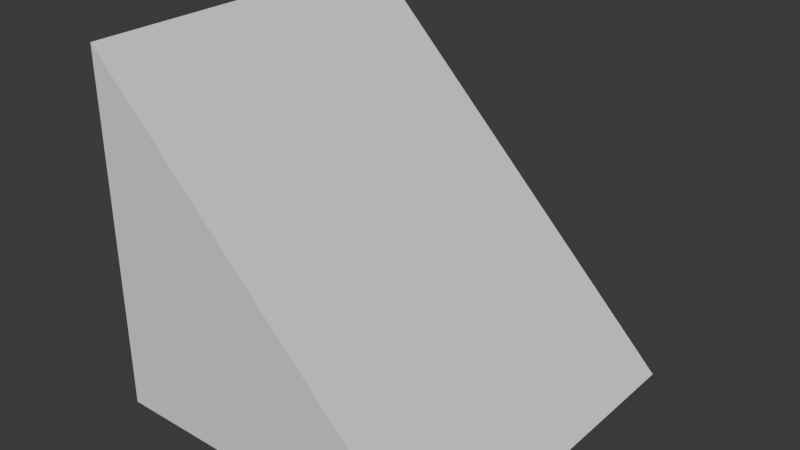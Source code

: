 # Source: blenvy.blend  (saved by Blender 4.2.66; exported with 4.5.12 LTS)
import bpy
from mathutils import Matrix  # noqa: F401  (used for matrix-valued properties, if any)

bpy.ops.wm.read_factory_settings(use_empty=True)
scene = bpy.context.scene
scene.name = 'Library'

# ---- collections
col_player = bpy.data.collections.new('Player'); scene.collection.children.link(col_player)
col_ramp = bpy.data.collections.new('Ramp'); scene.collection.children.link(col_ramp)

# ---- world
world_world = bpy.data.worlds.new('World'); scene.world = world_world
world_world.use_nodes = True; world_world.node_tree.nodes.clear()
_N = world_world.node_tree.nodes; _L = world_world.node_tree.links
n0 = _N.new('ShaderNodeOutputWorld'); n0.name = 'World Output'; n0.location = (300, 300)
n1 = _N.new('ShaderNodeBackground'); n1.name = 'Background'; n1.location = (10, 300)
n1.inputs[0].default_value = (0.05088, 0.05088, 0.05088, 1.0)
_L.new(n1.outputs[0], n0.inputs[0])
n0.is_active_output = True
world_world.color = (0.05088, 0.05088, 0.05088)
world_world.sun_shadow_jitter_overblur = 0.0

# ---- meshes
me_cube_010 = bpy.data.meshes.new('Cube.010')
me_cube_010.from_pydata([(-1.0, -1.0, -1.0), (-1.0, -1.0, 1.0), (1.0, 1.0, -1.0), (-1.0, 1.0, -1.0), (-1.0, 1.0, 1.0), (1.0, -1.0, -1.0), (-1.0, 1.0, 1.0), (1.0, -1.0, -1.0), (-1.0, -1.0, 1.0), (1.0, 1.0, -1.0)], [], [(0, 1, 4, 3), (2, 9, 3, 4, 6), (5, 7, 9, 2), (8, 1, 0, 7, 5), (3, 9, 7, 0), (6, 4, 1, 8), (2, 6, 8, 5)])
_uv = me_cube_010.uv_layers.new(name='UVMap')
_uv.uv.foreach_set('vector', [0.375, 0.0, 0.625, 0.0, 0.625, 0.25, 0.375, 0.25, 0.375, 0.5, 0.375, 0.5, 0.375, 0.25, 0.625, 0.25, 0.625, 0.25, 0.375, 0.75, 0.375, 0.75, 0.375, 0.5, 0.375, 0.5, 0.625, 1.0, 0.625, 1.0, 0.375, 1.0, 0.375, 0.75, 0.375, 0.75, 0.125, 0.5, 0.375, 0.5, 0.375, 0.75, 0.125, 0.75, 0.875, 0.5, 0.875, 0.5, 0.875, 0.75, 0.875, 0.75, 0.4116, 1.0, 0.5884, 1.0, 0.5884, 0.75, 0.4116, 0.75])
me_cube_010.update()

# ---- objects
ob_empty = bpy.data.objects.new('Empty', None)
ob_cube_006 = bpy.data.objects.new('Cube.006', me_cube_010)

# ---- transforms, parenting, visibility, modifiers, constraints
ob_empty.location = (0.0, 0.0, 0.0)
ob_cube_006.location = (0.0, 0.0, 0.0)

# ---- collection membership
col_player.objects.link(ob_empty)
col_ramp.objects.link(ob_cube_006)

# ---- scene / render settings (as saved in the file)
scene.frame_start = 1; scene.frame_end = 250; scene.frame_set(32)
scene.render.engine = 'BLENDER_EEVEE_NEXT'
bpy.context.view_layer.update()

# ---- added for rendering (the .blend has no active camera and no usable light): camera, sun
cam_auto = bpy.data.cameras.new('AutoCamera')
cam_auto.lens = 50.0
cam_auto.sensor_width = 36.0
cam_auto.clip_end = 1000.0
ob_auto_camera = bpy.data.objects.new('AutoCamera', cam_auto)
scene.collection.objects.link(ob_auto_camera)
ob_auto_camera.location = (3.20507, -3.84609, 2.56406)
ob_auto_camera.rotation_euler = (1.09748, -7.21219e-08, 0.694738)
scene.camera = ob_auto_camera
light_auto_sun = bpy.data.lights.new('AutoSun', 'SUN')
light_auto_sun.energy = 3.0
light_auto_sun.angle = 0.0523599
ob_auto_sun = bpy.data.objects.new('AutoSun', light_auto_sun)
scene.collection.objects.link(ob_auto_sun)
ob_auto_sun.rotation_euler = (0.872665, 0.174533, 0.523599)
bpy.context.view_layer.update()
